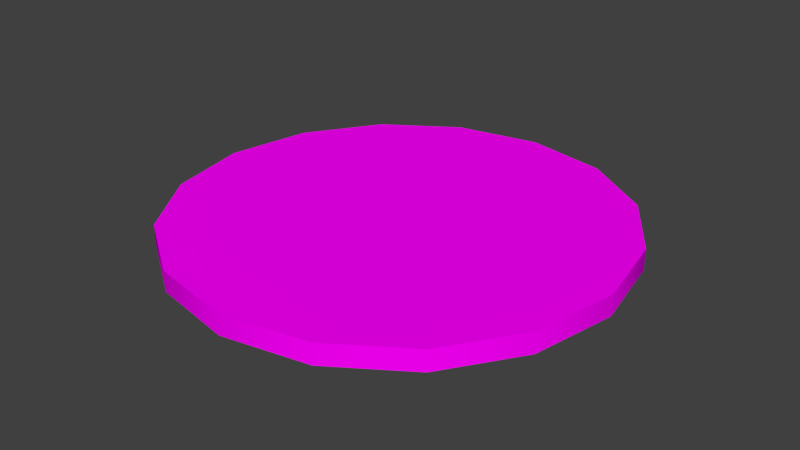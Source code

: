 # Source: Coin1.blend  (saved by Blender 2.72.0; exported with 4.5.12 LTS)
import bpy
from mathutils import Matrix  # noqa: F401  (used for matrix-valued properties, if any)

bpy.ops.wm.read_factory_settings(use_empty=True)
scene = bpy.context.scene
scene.name = 'Scene'

# ---- collections
col_collection_1 = bpy.data.collections.new('Collection 1'); scene.collection.children.link(col_collection_1)

# ---- images (referenced by path relative to the original .blend; pixels are not part of the script)
import os
ASSET_DIR = os.environ.get("B2B_ASSET_DIR", "")  # directory of the original .blend (textures are referenced by path, not embedded)
HERE = os.path.dirname(os.path.abspath(__file__))  # packed textures are extracted next to this script under _unpacked/

def load_image(name, relpath, width, height, colorspace="sRGB"):
    """Load a texture the original file referenced (path relative to the .blend, or extracted next to this script)."""
    p = next((c for c in (os.path.join(HERE, relpath), os.path.join(ASSET_DIR, relpath)) if relpath and os.path.exists(c)), "")
    if p:
        img = bpy.data.images.load(p, check_existing=True)
        img.name = name
    else:  # same state as the original file: an image datablock whose file is absent (Cycles renders it pink)
        img = bpy.data.images.new(name, width, height)
        img.source = "FILE"
        img.filepath = "//" + (relpath or name)
    img.colorspace_settings.name = colorspace
    return img
img_golden_dollar_front_jpg = load_image('golden-dollar-front.jpg', 'golden-dollar-front.jpg', 1024, 1024, 'sRGB')

# ---- materials (node trees are filled in below, after node groups)
mat_material = bpy.data.materials.new('Material')
mat_material.alpha_threshold = 0.0
mat_material.roughness = 0.5

# ---- material node trees
mat_material.use_nodes = True; mat_material.node_tree.nodes.clear()
_N = mat_material.node_tree.nodes; _L = mat_material.node_tree.links
n0 = _N.new('ShaderNodeOutputMaterial'); n0.name = 'Material Output'; n0.location = (300, 300)
n1 = _N.new('ShaderNodeBsdfDiffuse'); n1.name = 'Diffuse BSDF'; n1.location = (10, 300)
n2 = _N.new('ShaderNodeTexImage'); n2.name = 'Image Texture'; n2.location = (-180, 300)
n2.width = 140
n2.image = img_golden_dollar_front_jpg
_L.new(n1.outputs[0], n0.inputs[0])
_L.new(n2.outputs[0], n1.inputs[0])
n0.is_active_output = True

# ---- world
world_world = bpy.data.worlds.new('World'); scene.world = world_world
world_world.color = (0.05088, 0.05088, 0.05088)
world_world.use_sun_shadow = False
world_world.sun_shadow_jitter_overblur = 0.0
world_world.cycles.sampling_method = 'MANUAL'
world_world.cycles.sample_map_resolution = 256

# ---- meshes
me_cylinder = bpy.data.meshes.new('Cylinder')
me_cylinder.from_pydata([(0.0, 100.0, -9.361), (0.0, 100.0, -0.05078), (38.27, 92.39, -9.361), (38.27, 92.39, -0.05078), (70.71, 70.71, -9.361), (70.71, 70.71, -0.05078), (92.39, 38.27, -9.361), (92.39, 38.27, -0.05078), (100.0, -4.371e-06, -9.361), (100.0, -4.371e-06, -0.05078), (92.39, -38.27, -9.361), (92.39, -38.27, -0.05078), (70.71, -70.71, -9.361), (70.71, -70.71, -0.05078), (38.27, -92.39, -9.361), (38.27, -92.39, -0.05078), (1.51e-05, -100.0, -9.361), (1.51e-05, -100.0, -0.05078), (-38.27, -92.39, -9.361), (-38.27, -92.39, -0.05078), (-70.71, -70.71, -9.361), (-70.71, -70.71, -0.05078), (-92.39, -38.27, -9.361), (-92.39, -38.27, -0.05078), (-100.0, 1.192e-06, -9.361), (-100.0, 1.192e-06, -0.05078), (-92.39, 38.27, -9.361), (-92.39, 38.27, -0.05078), (-70.71, 70.71, -9.361), (-70.71, 70.71, -0.05078), (-38.27, 92.39, -9.361), (-38.27, 92.39, -0.05078), (7.153e-06, 1.669e-06, -0.05078), (6.199e-06, 2.861e-06, -9.361)], [], [(0, 1, 3, 2), (2, 3, 5, 4), (4, 5, 7, 6), (6, 7, 9, 8), (8, 9, 11, 10), (10, 11, 13, 12), (12, 13, 15, 14), (14, 15, 17, 16), (16, 17, 19, 18), (18, 19, 21, 20), (20, 21, 23, 22), (22, 23, 25, 24), (24, 25, 27, 26), (26, 27, 29, 28), (30, 31, 1, 0), (28, 29, 31, 30), (7, 5, 32), (23, 21, 32), (29, 27, 32), (13, 11, 32), (19, 17, 32), (25, 23, 32), (9, 7, 32), (31, 29, 32), (15, 13, 32), (21, 19, 32), (5, 3, 32), (27, 25, 32), (11, 9, 32), (1, 31, 32), (3, 1, 32), (17, 15, 32), (22, 24, 33), (16, 18, 33), (10, 12, 33), (26, 28, 33), (4, 6, 33), (20, 22, 33), (14, 16, 33), (0, 2, 33), (30, 0, 33), (8, 10, 33), (24, 26, 33), (2, 4, 33), (18, 20, 33), (12, 14, 33), (28, 30, 33), (6, 8, 33)])
me_cylinder.polygons.foreach_set('use_smooth', [True] * 48)
_uv = me_cylinder.uv_layers.new(name='UVMap')
_uv.uv.foreach_set('vector', [0.7877, 0.5725, 0.7927, 0.5713, 0.7977, 0.5923, 0.7926, 0.5935, 0.7926, 0.5935, 0.7977, 0.5923, 0.8027, 0.6134, 0.7976, 0.6146, 0.7976, 0.6146, 0.8027, 0.6134, 0.8077, 0.6344, 0.8026, 0.6356, 0.8026, 0.6356, 0.8077, 0.6344, 0.8126, 0.6554, 0.8076, 0.6566, 0.8076, 0.6566, 0.8126, 0.6554, 0.8176, 0.6764, 0.8126, 0.6776, 0.8126, 0.6776, 0.8176, 0.6764, 0.8226, 0.6975, 0.8176, 0.6986, 0.8176, 0.6986, 0.8226, 0.6975, 0.8276, 0.7185, 0.8226, 0.7197, 0.8226, 0.7197, 0.8276, 0.7185, 0.8326, 0.7395, 0.8276, 0.7407, 0.7477, 0.4044, 0.7527, 0.4032, 0.7577, 0.4242, 0.7527, 0.4254, 0.7527, 0.4254, 0.7577, 0.4242, 0.7627, 0.4452, 0.7577, 0.4464, 0.7577, 0.4464, 0.7627, 0.4452, 0.7677, 0.4662, 0.7627, 0.4674, 0.7627, 0.4674, 0.7677, 0.4662, 0.7727, 0.4872, 0.7677, 0.4884, 0.7677, 0.4884, 0.7727, 0.4872, 0.7777, 0.5083, 0.7727, 0.5095, 0.7727, 0.5095, 0.7777, 0.5083, 0.7827, 0.5293, 0.7777, 0.5305, 0.7827, 0.5515, 0.7877, 0.5503, 0.7927, 0.5713, 0.7877, 0.5725, 0.7777, 0.5305, 0.7827, 0.5293, 0.7877, 0.5503, 0.7827, 0.5515, 0.976, 0.4044, 0.976, 0.5937, 0.5004, 0.4991, 0.02479, 0.5937, 0.02479, 0.4044, 0.5004, 0.4991, 0.4058, 0.9746, 0.231, 0.9022, 0.5004, 0.4991, 0.595, 0.02345, 0.7698, 0.09586, 0.5004, 0.4991, 0.09719, 0.2296, 0.231, 0.09586, 0.5004, 0.4991, 0.09719, 0.7685, 0.02479, 0.5937, 0.5004, 0.4991, 0.9036, 0.2296, 0.976, 0.4044, 0.5004, 0.4991, 0.595, 0.9746, 0.4058, 0.9746, 0.5004, 0.4991, 0.4058, 0.02345, 0.595, 0.02345, 0.5004, 0.4991, 0.02479, 0.4044, 0.09719, 0.2296, 0.5004, 0.4991, 0.976, 0.5937, 0.9036, 0.7685, 0.5004, 0.4991, 0.231, 0.9022, 0.09719, 0.7685, 0.5004, 0.4991, 0.7698, 0.09586, 0.9036, 0.2296, 0.5004, 0.4991, 0.7698, 0.9022, 0.595, 0.9746, 0.5004, 0.4991, 0.9036, 0.7685, 0.7698, 0.9022, 0.5004, 0.4991, 0.231, 0.09586, 0.4058, 0.02345, 0.5004, 0.4991, 0.024, 0.4011, 0.0964, 0.2263, 0.4996, 0.4957, 0.2302, 0.8989, 0.0964, 0.7651, 0.4996, 0.4957, 0.769, 0.8989, 0.5942, 0.9713, 0.4996, 0.4957, 0.2302, 0.09255, 0.405, 0.02014, 0.4996, 0.4957, 0.9752, 0.4011, 0.9752, 0.5903, 0.4996, 0.4957, 0.024, 0.5903, 0.024, 0.4011, 0.4996, 0.4957, 0.405, 0.9713, 0.2302, 0.8989, 0.4996, 0.4957, 0.769, 0.09255, 0.9028, 0.2263, 0.4996, 0.4957, 0.5942, 0.02014, 0.769, 0.09255, 0.4996, 0.4957, 0.9028, 0.7651, 0.769, 0.8989, 0.4996, 0.4957, 0.0964, 0.2263, 0.2302, 0.09255, 0.4996, 0.4957, 0.9028, 0.2263, 0.9752, 0.4011, 0.4996, 0.4957, 0.0964, 0.7651, 0.024, 0.5903, 0.4996, 0.4957, 0.5942, 0.9713, 0.405, 0.9713, 0.4996, 0.4957, 0.405, 0.02014, 0.5942, 0.02014, 0.4996, 0.4957, 0.9752, 0.5903, 0.9028, 0.7651, 0.4996, 0.4957])
me_cylinder.materials.append(mat_material)
me_cylinder.use_remesh_preserve_volume = False
me_cylinder.use_remesh_preserve_attributes = False
me_cylinder.use_mirror_vertex_groups = False
me_cylinder.update()

# ---- objects
ob_cylinder = bpy.data.objects.new('Cylinder', me_cylinder)

# ---- transforms, parenting, visibility, modifiers, constraints
ob_cylinder.location = (-0.01326, 0.002374, 0.0498)
ob_cylinder.scale = (0.009834, 0.009834, 0.009834)
ob_cylinder.lineart.crease_threshold = 0.0
_m = ob_cylinder.modifiers.new('EdgeSplit', 'EDGE_SPLIT')

# ---- collection membership
col_collection_1.objects.link(ob_cylinder)

# ---- scene / render settings (as saved in the file)
scene.frame_start = 1; scene.frame_end = 250; scene.frame_set(1)
scene.render.engine = 'CYCLES'
scene.render.resolution_percentage = 50
scene.render.dither_intensity = 0.0
scene.cycles.use_denoising = False
scene.cycles.samples = 10
scene.cycles.sampling_pattern = 'TABULATED_SOBOL'
scene.cycles.light_sampling_threshold = 0.0
scene.cycles.use_adaptive_sampling = False
scene.cycles.use_light_tree = False
scene.cycles.blur_glossy = 0.0
scene.cycles.pixel_filter_type = 'GAUSSIAN'
scene.cycles.sample_clamp_indirect = 0.0
scene.view_settings.view_transform = 'Standard'
bpy.context.view_layer.update()

# ---- added for rendering (the .blend has no active camera and no usable light): camera, sun
cam_auto = bpy.data.cameras.new('AutoCamera')
cam_auto.lens = 50.0
cam_auto.sensor_width = 36.0
cam_auto.clip_end = 1000.0
ob_auto_camera = bpy.data.objects.new('AutoCamera', cam_auto)
scene.collection.objects.link(ob_auto_camera)
ob_auto_camera.location = (2.56167, -3.08754, 2.06347)
ob_auto_camera.rotation_euler = (1.09748, -7.21219e-08, 0.694738)
scene.camera = ob_auto_camera
light_auto_sun = bpy.data.lights.new('AutoSun', 'SUN')
light_auto_sun.energy = 3.0
light_auto_sun.angle = 0.0523599
ob_auto_sun = bpy.data.objects.new('AutoSun', light_auto_sun)
scene.collection.objects.link(ob_auto_sun)
ob_auto_sun.rotation_euler = (0.872665, 0.174533, 0.523599)
bpy.context.view_layer.update()
